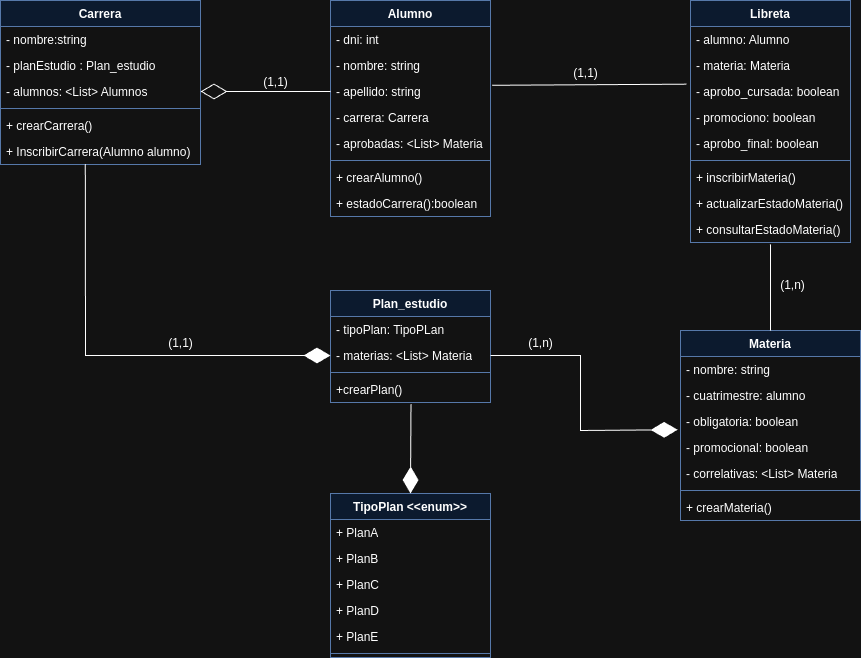

The diagram above was exported from draw.io. Its source (the exported page's mxGraphModel, read from the mxfile embedded in the PNG):
<mxGraphModel dx="1032" dy="594" grid="1" gridSize="10" guides="1" tooltips="1" connect="1" arrows="1" fold="1" page="1" pageScale="1" pageWidth="827" pageHeight="1169" math="0" shadow="0">
  <root>
    <mxCell id="WIyWlLk6GJQsqaUBKTNV-0" />
    <mxCell id="WIyWlLk6GJQsqaUBKTNV-1" parent="WIyWlLk6GJQsqaUBKTNV-0" />
    <mxCell id="ETPq5pQHoM49bBCJDp2Z-0" value="Alumno" style="swimlane;fontStyle=1;align=center;verticalAlign=top;childLayout=stackLayout;horizontal=1;startSize=26;horizontalStack=0;resizeParent=1;resizeParentMax=0;resizeLast=0;collapsible=1;marginBottom=0;whiteSpace=wrap;html=1;fillColor=#dae8fc;strokeColor=#6c8ebf;" parent="WIyWlLk6GJQsqaUBKTNV-1" vertex="1">
      <mxGeometry x="390" y="10" width="160" height="216" as="geometry" />
    </mxCell>
    <mxCell id="ETPq5pQHoM49bBCJDp2Z-1" value="- dni: int" style="text;strokeColor=none;fillColor=none;align=left;verticalAlign=top;spacingLeft=4;spacingRight=4;overflow=hidden;rotatable=0;points=[[0,0.5],[1,0.5]];portConstraint=eastwest;whiteSpace=wrap;html=1;" parent="ETPq5pQHoM49bBCJDp2Z-0" vertex="1">
      <mxGeometry y="26" width="160" height="26" as="geometry" />
    </mxCell>
    <mxCell id="ETPq5pQHoM49bBCJDp2Z-4" value="- nombre: string" style="text;strokeColor=none;fillColor=none;align=left;verticalAlign=top;spacingLeft=4;spacingRight=4;overflow=hidden;rotatable=0;points=[[0,0.5],[1,0.5]];portConstraint=eastwest;whiteSpace=wrap;html=1;" parent="ETPq5pQHoM49bBCJDp2Z-0" vertex="1">
      <mxGeometry y="52" width="160" height="26" as="geometry" />
    </mxCell>
    <mxCell id="ETPq5pQHoM49bBCJDp2Z-5" value="- apellido: string" style="text;strokeColor=none;fillColor=none;align=left;verticalAlign=top;spacingLeft=4;spacingRight=4;overflow=hidden;rotatable=0;points=[[0,0.5],[1,0.5]];portConstraint=eastwest;whiteSpace=wrap;html=1;" parent="ETPq5pQHoM49bBCJDp2Z-0" vertex="1">
      <mxGeometry y="78" width="160" height="26" as="geometry" />
    </mxCell>
    <mxCell id="ETPq5pQHoM49bBCJDp2Z-26" value="- carrera: Carrera" style="text;strokeColor=none;fillColor=none;align=left;verticalAlign=top;spacingLeft=4;spacingRight=4;overflow=hidden;rotatable=0;points=[[0,0.5],[1,0.5]];portConstraint=eastwest;whiteSpace=wrap;html=1;" parent="ETPq5pQHoM49bBCJDp2Z-0" vertex="1">
      <mxGeometry y="104" width="160" height="26" as="geometry" />
    </mxCell>
    <mxCell id="ETPq5pQHoM49bBCJDp2Z-27" value="- aprobadas: &amp;lt;List&amp;gt; Materia" style="text;strokeColor=none;fillColor=none;align=left;verticalAlign=top;spacingLeft=4;spacingRight=4;overflow=hidden;rotatable=0;points=[[0,0.5],[1,0.5]];portConstraint=eastwest;whiteSpace=wrap;html=1;" parent="ETPq5pQHoM49bBCJDp2Z-0" vertex="1">
      <mxGeometry y="130" width="160" height="26" as="geometry" />
    </mxCell>
    <mxCell id="ETPq5pQHoM49bBCJDp2Z-2" value="" style="line;strokeWidth=1;fillColor=none;align=left;verticalAlign=middle;spacingTop=-1;spacingLeft=3;spacingRight=3;rotatable=0;labelPosition=right;points=[];portConstraint=eastwest;strokeColor=inherit;" parent="ETPq5pQHoM49bBCJDp2Z-0" vertex="1">
      <mxGeometry y="156" width="160" height="8" as="geometry" />
    </mxCell>
    <mxCell id="ETPq5pQHoM49bBCJDp2Z-3" value="+ crearAlumno()&lt;div&gt;&lt;br&gt;&lt;/div&gt;" style="text;strokeColor=none;fillColor=none;align=left;verticalAlign=top;spacingLeft=4;spacingRight=4;overflow=hidden;rotatable=0;points=[[0,0.5],[1,0.5]];portConstraint=eastwest;whiteSpace=wrap;html=1;" parent="ETPq5pQHoM49bBCJDp2Z-0" vertex="1">
      <mxGeometry y="164" width="160" height="26" as="geometry" />
    </mxCell>
    <mxCell id="oRysozy21Jl3GWhNcWiq-25" value="+ estadoCarrera():boolean&lt;div&gt;&lt;br&gt;&lt;/div&gt;" style="text;strokeColor=none;fillColor=none;align=left;verticalAlign=top;spacingLeft=4;spacingRight=4;overflow=hidden;rotatable=0;points=[[0,0.5],[1,0.5]];portConstraint=eastwest;whiteSpace=wrap;html=1;" vertex="1" parent="ETPq5pQHoM49bBCJDp2Z-0">
      <mxGeometry y="190" width="160" height="26" as="geometry" />
    </mxCell>
    <mxCell id="ETPq5pQHoM49bBCJDp2Z-6" value="Carrera" style="swimlane;fontStyle=1;align=center;verticalAlign=top;childLayout=stackLayout;horizontal=1;startSize=26;horizontalStack=0;resizeParent=1;resizeParentMax=0;resizeLast=0;collapsible=1;marginBottom=0;whiteSpace=wrap;html=1;fillColor=#dae8fc;strokeColor=#6c8ebf;" parent="WIyWlLk6GJQsqaUBKTNV-1" vertex="1">
      <mxGeometry x="60" y="10" width="200" height="164" as="geometry" />
    </mxCell>
    <mxCell id="ETPq5pQHoM49bBCJDp2Z-7" value="- nombre:string" style="text;strokeColor=none;fillColor=none;align=left;verticalAlign=top;spacingLeft=4;spacingRight=4;overflow=hidden;rotatable=0;points=[[0,0.5],[1,0.5]];portConstraint=eastwest;whiteSpace=wrap;html=1;" parent="ETPq5pQHoM49bBCJDp2Z-6" vertex="1">
      <mxGeometry y="26" width="200" height="26" as="geometry" />
    </mxCell>
    <mxCell id="ETPq5pQHoM49bBCJDp2Z-8" value="- planEstudio : Plan_estudio" style="text;strokeColor=none;fillColor=none;align=left;verticalAlign=top;spacingLeft=4;spacingRight=4;overflow=hidden;rotatable=0;points=[[0,0.5],[1,0.5]];portConstraint=eastwest;whiteSpace=wrap;html=1;" parent="ETPq5pQHoM49bBCJDp2Z-6" vertex="1">
      <mxGeometry y="52" width="200" height="26" as="geometry" />
    </mxCell>
    <mxCell id="ETPq5pQHoM49bBCJDp2Z-9" value="- alumnos: &amp;lt;List&amp;gt; Alumnos" style="text;strokeColor=none;fillColor=none;align=left;verticalAlign=top;spacingLeft=4;spacingRight=4;overflow=hidden;rotatable=0;points=[[0,0.5],[1,0.5]];portConstraint=eastwest;whiteSpace=wrap;html=1;" parent="ETPq5pQHoM49bBCJDp2Z-6" vertex="1">
      <mxGeometry y="78" width="200" height="26" as="geometry" />
    </mxCell>
    <mxCell id="ETPq5pQHoM49bBCJDp2Z-10" value="" style="line;strokeWidth=1;fillColor=none;align=left;verticalAlign=middle;spacingTop=-1;spacingLeft=3;spacingRight=3;rotatable=0;labelPosition=right;points=[];portConstraint=eastwest;strokeColor=inherit;" parent="ETPq5pQHoM49bBCJDp2Z-6" vertex="1">
      <mxGeometry y="104" width="200" height="8" as="geometry" />
    </mxCell>
    <mxCell id="ETPq5pQHoM49bBCJDp2Z-11" value="+ crearCarrera()" style="text;strokeColor=none;fillColor=none;align=left;verticalAlign=top;spacingLeft=4;spacingRight=4;overflow=hidden;rotatable=0;points=[[0,0.5],[1,0.5]];portConstraint=eastwest;whiteSpace=wrap;html=1;" parent="ETPq5pQHoM49bBCJDp2Z-6" vertex="1">
      <mxGeometry y="112" width="200" height="26" as="geometry" />
    </mxCell>
    <mxCell id="oRysozy21Jl3GWhNcWiq-14" value="+ InscribirCarrera(Alumno alumno)" style="text;strokeColor=none;fillColor=none;align=left;verticalAlign=top;spacingLeft=4;spacingRight=4;overflow=hidden;rotatable=0;points=[[0,0.5],[1,0.5]];portConstraint=eastwest;whiteSpace=wrap;html=1;" vertex="1" parent="ETPq5pQHoM49bBCJDp2Z-6">
      <mxGeometry y="138" width="200" height="26" as="geometry" />
    </mxCell>
    <mxCell id="ETPq5pQHoM49bBCJDp2Z-12" value="Materia" style="swimlane;fontStyle=1;align=center;verticalAlign=top;childLayout=stackLayout;horizontal=1;startSize=26;horizontalStack=0;resizeParent=1;resizeParentMax=0;resizeLast=0;collapsible=1;marginBottom=0;whiteSpace=wrap;html=1;fillColor=#dae8fc;strokeColor=#6c8ebf;" parent="WIyWlLk6GJQsqaUBKTNV-1" vertex="1">
      <mxGeometry x="740" y="340" width="180" height="190" as="geometry" />
    </mxCell>
    <mxCell id="ETPq5pQHoM49bBCJDp2Z-13" value="- nombre: string" style="text;strokeColor=none;fillColor=none;align=left;verticalAlign=top;spacingLeft=4;spacingRight=4;overflow=hidden;rotatable=0;points=[[0,0.5],[1,0.5]];portConstraint=eastwest;whiteSpace=wrap;html=1;" parent="ETPq5pQHoM49bBCJDp2Z-12" vertex="1">
      <mxGeometry y="26" width="180" height="26" as="geometry" />
    </mxCell>
    <mxCell id="ETPq5pQHoM49bBCJDp2Z-14" value="- cuatrimestre: alumno" style="text;strokeColor=none;fillColor=none;align=left;verticalAlign=top;spacingLeft=4;spacingRight=4;overflow=hidden;rotatable=0;points=[[0,0.5],[1,0.5]];portConstraint=eastwest;whiteSpace=wrap;html=1;" parent="ETPq5pQHoM49bBCJDp2Z-12" vertex="1">
      <mxGeometry y="52" width="180" height="26" as="geometry" />
    </mxCell>
    <mxCell id="ETPq5pQHoM49bBCJDp2Z-15" value="- obligatoria: boolean" style="text;strokeColor=none;fillColor=none;align=left;verticalAlign=top;spacingLeft=4;spacingRight=4;overflow=hidden;rotatable=0;points=[[0,0.5],[1,0.5]];portConstraint=eastwest;whiteSpace=wrap;html=1;" parent="ETPq5pQHoM49bBCJDp2Z-12" vertex="1">
      <mxGeometry y="78" width="180" height="26" as="geometry" />
    </mxCell>
    <mxCell id="ETPq5pQHoM49bBCJDp2Z-28" value="- promocional: boolean" style="text;strokeColor=none;fillColor=none;align=left;verticalAlign=top;spacingLeft=4;spacingRight=4;overflow=hidden;rotatable=0;points=[[0,0.5],[1,0.5]];portConstraint=eastwest;whiteSpace=wrap;html=1;" parent="ETPq5pQHoM49bBCJDp2Z-12" vertex="1">
      <mxGeometry y="104" width="180" height="26" as="geometry" />
    </mxCell>
    <mxCell id="ETPq5pQHoM49bBCJDp2Z-29" value="- correlativas: &amp;lt;List&amp;gt; Materia" style="text;strokeColor=none;fillColor=none;align=left;verticalAlign=top;spacingLeft=4;spacingRight=4;overflow=hidden;rotatable=0;points=[[0,0.5],[1,0.5]];portConstraint=eastwest;whiteSpace=wrap;html=1;" parent="ETPq5pQHoM49bBCJDp2Z-12" vertex="1">
      <mxGeometry y="130" width="180" height="26" as="geometry" />
    </mxCell>
    <mxCell id="ETPq5pQHoM49bBCJDp2Z-16" value="" style="line;strokeWidth=1;fillColor=none;align=left;verticalAlign=middle;spacingTop=-1;spacingLeft=3;spacingRight=3;rotatable=0;labelPosition=right;points=[];portConstraint=eastwest;strokeColor=inherit;" parent="ETPq5pQHoM49bBCJDp2Z-12" vertex="1">
      <mxGeometry y="156" width="180" height="8" as="geometry" />
    </mxCell>
    <mxCell id="ETPq5pQHoM49bBCJDp2Z-17" value="+ crearMateria()" style="text;strokeColor=none;fillColor=none;align=left;verticalAlign=top;spacingLeft=4;spacingRight=4;overflow=hidden;rotatable=0;points=[[0,0.5],[1,0.5]];portConstraint=eastwest;whiteSpace=wrap;html=1;" parent="ETPq5pQHoM49bBCJDp2Z-12" vertex="1">
      <mxGeometry y="164" width="180" height="26" as="geometry" />
    </mxCell>
    <mxCell id="ETPq5pQHoM49bBCJDp2Z-18" value="Plan_estudio" style="swimlane;fontStyle=1;align=center;verticalAlign=top;childLayout=stackLayout;horizontal=1;startSize=26;horizontalStack=0;resizeParent=1;resizeParentMax=0;resizeLast=0;collapsible=1;marginBottom=0;whiteSpace=wrap;html=1;fillColor=#dae8fc;strokeColor=#6c8ebf;" parent="WIyWlLk6GJQsqaUBKTNV-1" vertex="1">
      <mxGeometry x="390" y="300" width="160" height="112" as="geometry" />
    </mxCell>
    <mxCell id="ETPq5pQHoM49bBCJDp2Z-19" value="- tipoPlan: TipoPLan" style="text;strokeColor=none;fillColor=none;align=left;verticalAlign=top;spacingLeft=4;spacingRight=4;overflow=hidden;rotatable=0;points=[[0,0.5],[1,0.5]];portConstraint=eastwest;whiteSpace=wrap;html=1;" parent="ETPq5pQHoM49bBCJDp2Z-18" vertex="1">
      <mxGeometry y="26" width="160" height="26" as="geometry" />
    </mxCell>
    <mxCell id="ETPq5pQHoM49bBCJDp2Z-20" value="- materias: &amp;lt;List&amp;gt; Materia" style="text;strokeColor=none;fillColor=none;align=left;verticalAlign=top;spacingLeft=4;spacingRight=4;overflow=hidden;rotatable=0;points=[[0,0.5],[1,0.5]];portConstraint=eastwest;whiteSpace=wrap;html=1;" parent="ETPq5pQHoM49bBCJDp2Z-18" vertex="1">
      <mxGeometry y="52" width="160" height="26" as="geometry" />
    </mxCell>
    <mxCell id="ETPq5pQHoM49bBCJDp2Z-22" value="" style="line;strokeWidth=1;fillColor=none;align=left;verticalAlign=middle;spacingTop=-1;spacingLeft=3;spacingRight=3;rotatable=0;labelPosition=right;points=[];portConstraint=eastwest;strokeColor=inherit;" parent="ETPq5pQHoM49bBCJDp2Z-18" vertex="1">
      <mxGeometry y="78" width="160" height="8" as="geometry" />
    </mxCell>
    <mxCell id="ETPq5pQHoM49bBCJDp2Z-23" value="+crearPlan()" style="text;strokeColor=none;fillColor=none;align=left;verticalAlign=top;spacingLeft=4;spacingRight=4;overflow=hidden;rotatable=0;points=[[0,0.5],[1,0.5]];portConstraint=eastwest;whiteSpace=wrap;html=1;" parent="ETPq5pQHoM49bBCJDp2Z-18" vertex="1">
      <mxGeometry y="86" width="160" height="26" as="geometry" />
    </mxCell>
    <mxCell id="ETPq5pQHoM49bBCJDp2Z-36" value="Libreta" style="swimlane;fontStyle=1;align=center;verticalAlign=top;childLayout=stackLayout;horizontal=1;startSize=26;horizontalStack=0;resizeParent=1;resizeParentMax=0;resizeLast=0;collapsible=1;marginBottom=0;whiteSpace=wrap;html=1;fillColor=#dae8fc;strokeColor=#6c8ebf;" parent="WIyWlLk6GJQsqaUBKTNV-1" vertex="1">
      <mxGeometry x="750" y="10" width="160" height="242" as="geometry" />
    </mxCell>
    <mxCell id="ETPq5pQHoM49bBCJDp2Z-37" value="- alumno: Alumno" style="text;strokeColor=none;fillColor=none;align=left;verticalAlign=top;spacingLeft=4;spacingRight=4;overflow=hidden;rotatable=0;points=[[0,0.5],[1,0.5]];portConstraint=eastwest;whiteSpace=wrap;html=1;" parent="ETPq5pQHoM49bBCJDp2Z-36" vertex="1">
      <mxGeometry y="26" width="160" height="26" as="geometry" />
    </mxCell>
    <mxCell id="ETPq5pQHoM49bBCJDp2Z-38" value="- materia: Materia" style="text;strokeColor=none;fillColor=none;align=left;verticalAlign=top;spacingLeft=4;spacingRight=4;overflow=hidden;rotatable=0;points=[[0,0.5],[1,0.5]];portConstraint=eastwest;whiteSpace=wrap;html=1;" parent="ETPq5pQHoM49bBCJDp2Z-36" vertex="1">
      <mxGeometry y="52" width="160" height="26" as="geometry" />
    </mxCell>
    <mxCell id="ETPq5pQHoM49bBCJDp2Z-39" value="- aprobo_cursada: boolean" style="text;strokeColor=none;fillColor=none;align=left;verticalAlign=top;spacingLeft=4;spacingRight=4;overflow=hidden;rotatable=0;points=[[0,0.5],[1,0.5]];portConstraint=eastwest;whiteSpace=wrap;html=1;" parent="ETPq5pQHoM49bBCJDp2Z-36" vertex="1">
      <mxGeometry y="78" width="160" height="26" as="geometry" />
    </mxCell>
    <mxCell id="ETPq5pQHoM49bBCJDp2Z-42" value="- promociono: boolean" style="text;strokeColor=none;fillColor=none;align=left;verticalAlign=top;spacingLeft=4;spacingRight=4;overflow=hidden;rotatable=0;points=[[0,0.5],[1,0.5]];portConstraint=eastwest;whiteSpace=wrap;html=1;" parent="ETPq5pQHoM49bBCJDp2Z-36" vertex="1">
      <mxGeometry y="104" width="160" height="26" as="geometry" />
    </mxCell>
    <mxCell id="ETPq5pQHoM49bBCJDp2Z-43" value="- aprobo_final: boolean" style="text;strokeColor=none;fillColor=none;align=left;verticalAlign=top;spacingLeft=4;spacingRight=4;overflow=hidden;rotatable=0;points=[[0,0.5],[1,0.5]];portConstraint=eastwest;whiteSpace=wrap;html=1;" parent="ETPq5pQHoM49bBCJDp2Z-36" vertex="1">
      <mxGeometry y="130" width="160" height="26" as="geometry" />
    </mxCell>
    <mxCell id="ETPq5pQHoM49bBCJDp2Z-40" value="" style="line;strokeWidth=1;fillColor=none;align=left;verticalAlign=middle;spacingTop=-1;spacingLeft=3;spacingRight=3;rotatable=0;labelPosition=right;points=[];portConstraint=eastwest;strokeColor=inherit;" parent="ETPq5pQHoM49bBCJDp2Z-36" vertex="1">
      <mxGeometry y="156" width="160" height="8" as="geometry" />
    </mxCell>
    <mxCell id="ETPq5pQHoM49bBCJDp2Z-41" value="+ inscribirMateria()" style="text;strokeColor=none;fillColor=none;align=left;verticalAlign=top;spacingLeft=4;spacingRight=4;overflow=hidden;rotatable=0;points=[[0,0.5],[1,0.5]];portConstraint=eastwest;whiteSpace=wrap;html=1;" parent="ETPq5pQHoM49bBCJDp2Z-36" vertex="1">
      <mxGeometry y="164" width="160" height="26" as="geometry" />
    </mxCell>
    <mxCell id="oRysozy21Jl3GWhNcWiq-18" value="+ actualizarEstadoMateria()" style="text;strokeColor=none;fillColor=none;align=left;verticalAlign=top;spacingLeft=4;spacingRight=4;overflow=hidden;rotatable=0;points=[[0,0.5],[1,0.5]];portConstraint=eastwest;whiteSpace=wrap;html=1;" vertex="1" parent="ETPq5pQHoM49bBCJDp2Z-36">
      <mxGeometry y="190" width="160" height="26" as="geometry" />
    </mxCell>
    <mxCell id="oRysozy21Jl3GWhNcWiq-24" value="+ consultarEstadoMateria()" style="text;strokeColor=none;fillColor=none;align=left;verticalAlign=top;spacingLeft=4;spacingRight=4;overflow=hidden;rotatable=0;points=[[0,0.5],[1,0.5]];portConstraint=eastwest;whiteSpace=wrap;html=1;" vertex="1" parent="ETPq5pQHoM49bBCJDp2Z-36">
      <mxGeometry y="216" width="160" height="26" as="geometry" />
    </mxCell>
    <mxCell id="oRysozy21Jl3GWhNcWiq-16" value="" style="endArrow=none;html=1;rounded=0;entryX=-0.025;entryY=0.218;entryDx=0;entryDy=0;exitX=1.01;exitY=0.261;exitDx=0;exitDy=0;exitPerimeter=0;entryPerimeter=0;" edge="1" parent="WIyWlLk6GJQsqaUBKTNV-1" source="ETPq5pQHoM49bBCJDp2Z-5" target="ETPq5pQHoM49bBCJDp2Z-39">
      <mxGeometry width="50" height="50" relative="1" as="geometry">
        <mxPoint x="460" y="210" as="sourcePoint" />
        <mxPoint x="710" y="90" as="targetPoint" />
      </mxGeometry>
    </mxCell>
    <mxCell id="oRysozy21Jl3GWhNcWiq-20" value="" style="endArrow=diamondThin;endFill=1;endSize=24;html=1;rounded=0;exitX=0.424;exitY=0.987;exitDx=0;exitDy=0;exitPerimeter=0;entryX=0;entryY=0.5;entryDx=0;entryDy=0;" edge="1" parent="WIyWlLk6GJQsqaUBKTNV-1" source="oRysozy21Jl3GWhNcWiq-14" target="ETPq5pQHoM49bBCJDp2Z-20">
      <mxGeometry width="160" relative="1" as="geometry">
        <mxPoint x="380" y="210" as="sourcePoint" />
        <mxPoint x="540" y="210" as="targetPoint" />
        <Array as="points">
          <mxPoint x="145" y="365" />
        </Array>
      </mxGeometry>
    </mxCell>
    <mxCell id="oRysozy21Jl3GWhNcWiq-21" value="" style="endArrow=diamondThin;endFill=0;endSize=24;html=1;rounded=0;exitX=0;exitY=0.5;exitDx=0;exitDy=0;entryX=1;entryY=0.5;entryDx=0;entryDy=0;" edge="1" parent="WIyWlLk6GJQsqaUBKTNV-1" source="ETPq5pQHoM49bBCJDp2Z-5" target="ETPq5pQHoM49bBCJDp2Z-9">
      <mxGeometry width="160" relative="1" as="geometry">
        <mxPoint x="380" y="210" as="sourcePoint" />
        <mxPoint x="540" y="210" as="targetPoint" />
      </mxGeometry>
    </mxCell>
    <mxCell id="oRysozy21Jl3GWhNcWiq-23" value="" style="endArrow=diamondThin;endFill=1;endSize=24;html=1;rounded=0;exitX=1;exitY=0.5;exitDx=0;exitDy=0;entryX=-0.016;entryY=0.817;entryDx=0;entryDy=0;entryPerimeter=0;" edge="1" parent="WIyWlLk6GJQsqaUBKTNV-1" source="ETPq5pQHoM49bBCJDp2Z-20" target="ETPq5pQHoM49bBCJDp2Z-15">
      <mxGeometry width="160" relative="1" as="geometry">
        <mxPoint x="380" y="210" as="sourcePoint" />
        <mxPoint x="540" y="210" as="targetPoint" />
        <Array as="points">
          <mxPoint x="640" y="365" />
          <mxPoint x="640" y="440" />
        </Array>
      </mxGeometry>
    </mxCell>
    <mxCell id="oRysozy21Jl3GWhNcWiq-26" value="" style="endArrow=none;html=1;rounded=0;exitX=0.5;exitY=0;exitDx=0;exitDy=0;" edge="1" parent="WIyWlLk6GJQsqaUBKTNV-1" source="ETPq5pQHoM49bBCJDp2Z-12">
      <mxGeometry width="50" height="50" relative="1" as="geometry">
        <mxPoint x="830" y="340" as="sourcePoint" />
        <mxPoint x="830" y="254" as="targetPoint" />
      </mxGeometry>
    </mxCell>
    <mxCell id="oRysozy21Jl3GWhNcWiq-27" value="(1,1)" style="text;html=1;align=center;verticalAlign=middle;resizable=0;points=[];autosize=1;strokeColor=none;fillColor=none;" vertex="1" parent="WIyWlLk6GJQsqaUBKTNV-1">
      <mxGeometry x="310" y="77" width="50" height="30" as="geometry" />
    </mxCell>
    <mxCell id="oRysozy21Jl3GWhNcWiq-28" value="(1,1)" style="text;html=1;align=center;verticalAlign=middle;resizable=0;points=[];autosize=1;strokeColor=none;fillColor=none;" vertex="1" parent="WIyWlLk6GJQsqaUBKTNV-1">
      <mxGeometry x="620" y="68" width="50" height="30" as="geometry" />
    </mxCell>
    <mxCell id="oRysozy21Jl3GWhNcWiq-29" value="(1,n)" style="text;html=1;align=center;verticalAlign=middle;resizable=0;points=[];autosize=1;strokeColor=none;fillColor=none;" vertex="1" parent="WIyWlLk6GJQsqaUBKTNV-1">
      <mxGeometry x="827" y="280" width="50" height="30" as="geometry" />
    </mxCell>
    <mxCell id="oRysozy21Jl3GWhNcWiq-30" value="(1,n)" style="text;html=1;align=center;verticalAlign=middle;resizable=0;points=[];autosize=1;strokeColor=none;fillColor=none;" vertex="1" parent="WIyWlLk6GJQsqaUBKTNV-1">
      <mxGeometry x="575" y="338" width="50" height="30" as="geometry" />
    </mxCell>
    <mxCell id="oRysozy21Jl3GWhNcWiq-31" value="(1,1)" style="text;html=1;align=center;verticalAlign=middle;resizable=0;points=[];autosize=1;strokeColor=none;fillColor=none;" vertex="1" parent="WIyWlLk6GJQsqaUBKTNV-1">
      <mxGeometry x="215" y="338" width="50" height="30" as="geometry" />
    </mxCell>
    <mxCell id="oRysozy21Jl3GWhNcWiq-32" value="TipoPlan &amp;lt;&amp;lt;enum&amp;gt;&amp;gt;" style="swimlane;fontStyle=1;align=center;verticalAlign=top;childLayout=stackLayout;horizontal=1;startSize=26;horizontalStack=0;resizeParent=1;resizeParentMax=0;resizeLast=0;collapsible=1;marginBottom=0;whiteSpace=wrap;html=1;fillColor=#dae8fc;strokeColor=#6c8ebf;" vertex="1" parent="WIyWlLk6GJQsqaUBKTNV-1">
      <mxGeometry x="390" y="503" width="160" height="164" as="geometry" />
    </mxCell>
    <mxCell id="oRysozy21Jl3GWhNcWiq-33" value="+ PlanA" style="text;strokeColor=none;fillColor=none;align=left;verticalAlign=top;spacingLeft=4;spacingRight=4;overflow=hidden;rotatable=0;points=[[0,0.5],[1,0.5]];portConstraint=eastwest;whiteSpace=wrap;html=1;" vertex="1" parent="oRysozy21Jl3GWhNcWiq-32">
      <mxGeometry y="26" width="160" height="26" as="geometry" />
    </mxCell>
    <mxCell id="oRysozy21Jl3GWhNcWiq-34" value="+ PlanB" style="text;strokeColor=none;fillColor=none;align=left;verticalAlign=top;spacingLeft=4;spacingRight=4;overflow=hidden;rotatable=0;points=[[0,0.5],[1,0.5]];portConstraint=eastwest;whiteSpace=wrap;html=1;" vertex="1" parent="oRysozy21Jl3GWhNcWiq-32">
      <mxGeometry y="52" width="160" height="26" as="geometry" />
    </mxCell>
    <mxCell id="oRysozy21Jl3GWhNcWiq-38" value="+ PlanC" style="text;strokeColor=none;fillColor=none;align=left;verticalAlign=top;spacingLeft=4;spacingRight=4;overflow=hidden;rotatable=0;points=[[0,0.5],[1,0.5]];portConstraint=eastwest;whiteSpace=wrap;html=1;" vertex="1" parent="oRysozy21Jl3GWhNcWiq-32">
      <mxGeometry y="78" width="160" height="26" as="geometry" />
    </mxCell>
    <mxCell id="oRysozy21Jl3GWhNcWiq-39" value="+ PlanD" style="text;strokeColor=none;fillColor=none;align=left;verticalAlign=top;spacingLeft=4;spacingRight=4;overflow=hidden;rotatable=0;points=[[0,0.5],[1,0.5]];portConstraint=eastwest;whiteSpace=wrap;html=1;" vertex="1" parent="oRysozy21Jl3GWhNcWiq-32">
      <mxGeometry y="104" width="160" height="26" as="geometry" />
    </mxCell>
    <mxCell id="oRysozy21Jl3GWhNcWiq-40" value="+ PlanE" style="text;strokeColor=none;fillColor=none;align=left;verticalAlign=top;spacingLeft=4;spacingRight=4;overflow=hidden;rotatable=0;points=[[0,0.5],[1,0.5]];portConstraint=eastwest;whiteSpace=wrap;html=1;" vertex="1" parent="oRysozy21Jl3GWhNcWiq-32">
      <mxGeometry y="130" width="160" height="26" as="geometry" />
    </mxCell>
    <mxCell id="oRysozy21Jl3GWhNcWiq-35" value="" style="line;strokeWidth=1;fillColor=none;align=left;verticalAlign=middle;spacingTop=-1;spacingLeft=3;spacingRight=3;rotatable=0;labelPosition=right;points=[];portConstraint=eastwest;strokeColor=inherit;" vertex="1" parent="oRysozy21Jl3GWhNcWiq-32">
      <mxGeometry y="156" width="160" height="8" as="geometry" />
    </mxCell>
    <mxCell id="oRysozy21Jl3GWhNcWiq-41" value="" style="endArrow=diamondThin;endFill=1;endSize=24;html=1;rounded=0;entryX=0.5;entryY=0;entryDx=0;entryDy=0;exitX=0.503;exitY=1.064;exitDx=0;exitDy=0;exitPerimeter=0;" edge="1" parent="WIyWlLk6GJQsqaUBKTNV-1" source="ETPq5pQHoM49bBCJDp2Z-23" target="oRysozy21Jl3GWhNcWiq-32">
      <mxGeometry width="160" relative="1" as="geometry">
        <mxPoint x="370" y="390" as="sourcePoint" />
        <mxPoint x="530" y="390" as="targetPoint" />
      </mxGeometry>
    </mxCell>
  </root>
</mxGraphModel>